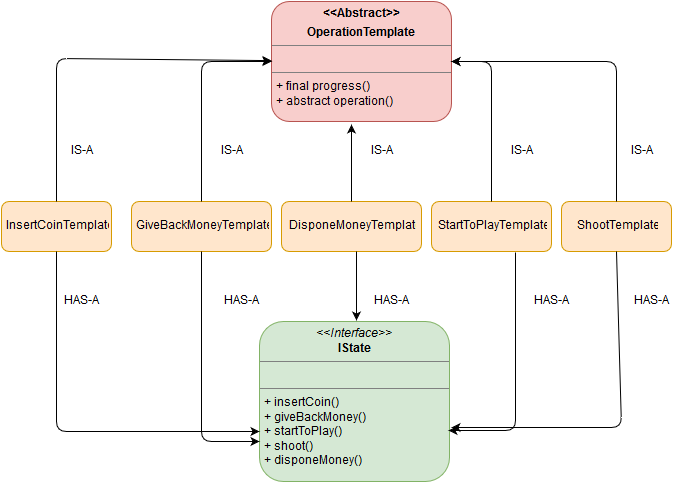

The diagram above was exported from draw.io. Its source (the exported page's mxGraphModel, read from the mxfile embedded in the PNG):
<mxGraphModel dx="1046" dy="579" grid="1" gridSize="10" guides="1" tooltips="1" connect="1" arrows="1" fold="1" page="1" pageScale="1" pageWidth="826" pageHeight="1169" background="#ffffff" math="0" shadow="0">
  <root>
    <mxCell id="0" />
    <mxCell id="1" parent="0" />
    <mxCell id="2529346797b01e9c-1" value="&lt;p style=&quot;margin: 0px ; margin-top: 4px ; text-align: center&quot;&gt;&lt;b&gt;&amp;lt;&amp;lt;Abstract&amp;gt;&amp;gt;&lt;/b&gt;&lt;/p&gt;&lt;p style=&quot;margin: 0px ; margin-top: 4px ; text-align: center&quot;&gt;&lt;b&gt;OperationTemplate&lt;br&gt;&lt;/b&gt;&lt;/p&gt;&lt;hr size=&quot;1&quot;&gt;&lt;p style=&quot;margin: 0px ; margin-left: 4px&quot;&gt;&lt;br&gt;&lt;/p&gt;&lt;hr size=&quot;1&quot;&gt;&lt;p style=&quot;margin: 0px ; margin-left: 4px&quot;&gt;+ final progress()&lt;/p&gt;&lt;p style=&quot;margin: 0px ; margin-left: 4px&quot;&gt;+ abstract operation()&lt;br&gt;&lt;/p&gt;" style="verticalAlign=top;align=left;overflow=fill;fontSize=12;fontFamily=Helvetica;html=1;rounded=1;fillColor=#f8cecc;strokeColor=#b85450;" vertex="1" parent="1">
      <mxGeometry x="330" y="130" width="180" height="120" as="geometry" />
    </mxCell>
    <mxCell id="2529346797b01e9c-2" value="InsertCoinTemplate" style="html=1;rounded=1;fillColor=#ffe6cc;fontSize=12;fontColor=#000000;strokeColor=#d79b00;" vertex="1" parent="1">
      <mxGeometry x="60" y="330" width="110" height="50" as="geometry" />
    </mxCell>
    <mxCell id="2529346797b01e9c-3" value="GiveBackMoneyTemplate" style="html=1;rounded=1;fillColor=#ffe6cc;fontSize=12;fontColor=#000000;strokeColor=#d79b00;" vertex="1" parent="1">
      <mxGeometry x="190" y="330" width="140" height="50" as="geometry" />
    </mxCell>
    <mxCell id="2529346797b01e9c-4" value="DisponeMoneyTemplate" style="html=1;rounded=1;fillColor=#ffe6cc;fontSize=12;fontColor=#000000;strokeColor=#d79b00;" vertex="1" parent="1">
      <mxGeometry x="340" y="330" width="140" height="50" as="geometry" />
    </mxCell>
    <mxCell id="2529346797b01e9c-5" value="StartToPlayTemplate" style="html=1;rounded=1;fillColor=#ffe6cc;fontSize=12;fontColor=#000000;strokeColor=#d79b00;" vertex="1" parent="1">
      <mxGeometry x="490" y="330" width="120" height="50" as="geometry" />
    </mxCell>
    <mxCell id="2529346797b01e9c-6" value="ShootTemplate" style="html=1;rounded=1;fillColor=#ffe6cc;fontSize=12;fontColor=#000000;strokeColor=#d79b00;" vertex="1" parent="1">
      <mxGeometry x="620" y="330" width="110" height="50" as="geometry" />
    </mxCell>
    <mxCell id="2529346797b01e9c-7" value="" style="endArrow=classic;html=1;fontSize=12;fontColor=#000000;exitX=0.5;exitY=0;" edge="1" parent="1" source="2529346797b01e9c-2" target="2529346797b01e9c-1">
      <mxGeometry width="50" height="50" relative="1" as="geometry">
        <mxPoint x="10" y="60" as="sourcePoint" />
        <mxPoint x="60" y="10" as="targetPoint" />
        <Array as="points">
          <mxPoint x="115" y="187" />
        </Array>
      </mxGeometry>
    </mxCell>
    <mxCell id="2529346797b01e9c-8" value="" style="endArrow=classic;html=1;fontSize=12;fontColor=#000000;" edge="1" parent="1" source="2529346797b01e9c-3">
      <mxGeometry width="50" height="50" relative="1" as="geometry">
        <mxPoint x="10" y="60" as="sourcePoint" />
        <mxPoint x="330" y="190" as="targetPoint" />
        <Array as="points">
          <mxPoint x="260" y="190" />
        </Array>
      </mxGeometry>
    </mxCell>
    <mxCell id="2529346797b01e9c-10" value="" style="endArrow=classic;html=1;fontSize=12;fontColor=#000000;exitX=0.5;exitY=0;entryX=0.444;entryY=1.025;entryPerimeter=0;" edge="1" parent="1" source="2529346797b01e9c-4" target="2529346797b01e9c-1">
      <mxGeometry width="50" height="50" relative="1" as="geometry">
        <mxPoint x="10" y="60" as="sourcePoint" />
        <mxPoint x="60" y="10" as="targetPoint" />
      </mxGeometry>
    </mxCell>
    <mxCell id="2529346797b01e9c-11" value="" style="endArrow=classic;html=1;fontSize=12;fontColor=#000000;exitX=0.5;exitY=0;entryX=1;entryY=0.5;" edge="1" parent="1" source="2529346797b01e9c-5" target="2529346797b01e9c-1">
      <mxGeometry width="50" height="50" relative="1" as="geometry">
        <mxPoint x="10" y="60" as="sourcePoint" />
        <mxPoint x="60" y="10" as="targetPoint" />
        <Array as="points">
          <mxPoint x="550" y="190" />
        </Array>
      </mxGeometry>
    </mxCell>
    <mxCell id="2529346797b01e9c-12" value="" style="endArrow=classic;html=1;fontSize=12;fontColor=#000000;entryX=1;entryY=0.5;" edge="1" parent="1" source="2529346797b01e9c-6" target="2529346797b01e9c-1">
      <mxGeometry width="50" height="50" relative="1" as="geometry">
        <mxPoint x="10" y="60" as="sourcePoint" />
        <mxPoint x="520" y="200" as="targetPoint" />
        <Array as="points">
          <mxPoint x="675" y="190" />
        </Array>
      </mxGeometry>
    </mxCell>
    <mxCell id="2529346797b01e9c-13" value="&lt;p style=&quot;margin: 0px ; margin-top: 4px ; text-align: center&quot;&gt;&lt;i&gt;&amp;lt;&amp;lt;Interface&amp;gt;&amp;gt;&lt;/i&gt;&lt;br&gt;&lt;b&gt;IState&lt;/b&gt;&lt;/p&gt;&lt;hr size=&quot;1&quot;&gt;&lt;p style=&quot;margin: 0px ; margin-left: 4px&quot;&gt;&lt;br&gt;&lt;/p&gt;&lt;hr size=&quot;1&quot;&gt;&lt;p style=&quot;margin: 0px ; margin-left: 4px&quot;&gt;+ insertCoin()&lt;br&gt;+ giveBackMoney()&lt;/p&gt;&lt;p style=&quot;margin: 0px ; margin-left: 4px&quot;&gt;+ startToPlay()&lt;/p&gt;&lt;p style=&quot;margin: 0px ; margin-left: 4px&quot;&gt;+ shoot()&lt;/p&gt;&lt;p style=&quot;margin: 0px ; margin-left: 4px&quot;&gt;+ disponeMoney()&lt;br&gt;&lt;/p&gt;" style="verticalAlign=top;align=left;overflow=fill;fontSize=12;fontFamily=Helvetica;html=1;rounded=1;fillColor=#d5e8d4;strokeColor=#82b366;" vertex="1" parent="1">
      <mxGeometry x="318" y="450" width="190" height="160" as="geometry" />
    </mxCell>
    <mxCell id="2529346797b01e9c-16" value="IS-A" style="text;html=1;strokeColor=none;fillColor=none;align=center;verticalAlign=middle;whiteSpace=wrap;rounded=1;fontSize=12;fontColor=#000000;" vertex="1" parent="1">
      <mxGeometry x="120" y="270" width="40" height="20" as="geometry" />
    </mxCell>
    <mxCell id="2529346797b01e9c-17" value="IS-A" style="text;html=1;strokeColor=none;fillColor=none;align=center;verticalAlign=middle;whiteSpace=wrap;rounded=1;fontSize=12;fontColor=#000000;" vertex="1" parent="1">
      <mxGeometry x="270" y="270" width="40" height="20" as="geometry" />
    </mxCell>
    <mxCell id="2529346797b01e9c-18" value="IS-A" style="text;html=1;strokeColor=none;fillColor=none;align=center;verticalAlign=middle;whiteSpace=wrap;rounded=1;fontSize=12;fontColor=#000000;" vertex="1" parent="1">
      <mxGeometry x="420" y="270" width="40" height="20" as="geometry" />
    </mxCell>
    <mxCell id="2529346797b01e9c-19" value="IS-A" style="text;html=1;strokeColor=none;fillColor=none;align=center;verticalAlign=middle;whiteSpace=wrap;rounded=1;fontSize=12;fontColor=#000000;" vertex="1" parent="1">
      <mxGeometry x="560" y="270" width="40" height="20" as="geometry" />
    </mxCell>
    <mxCell id="2529346797b01e9c-20" value="IS-A" style="text;html=1;strokeColor=none;fillColor=none;align=center;verticalAlign=middle;whiteSpace=wrap;rounded=1;fontSize=12;fontColor=#000000;" vertex="1" parent="1">
      <mxGeometry x="680" y="270" width="40" height="20" as="geometry" />
    </mxCell>
    <mxCell id="2529346797b01e9c-21" value="" style="endArrow=classic;html=1;fontSize=12;fontColor=#000000;entryX=0;entryY=0.688;entryPerimeter=0;" edge="1" parent="1" source="2529346797b01e9c-2" target="2529346797b01e9c-13">
      <mxGeometry width="50" height="50" relative="1" as="geometry">
        <mxPoint x="10" y="140" as="sourcePoint" />
        <mxPoint x="60" y="90" as="targetPoint" />
        <Array as="points">
          <mxPoint x="115" y="560" />
        </Array>
      </mxGeometry>
    </mxCell>
    <mxCell id="2529346797b01e9c-22" value="" style="endArrow=classic;html=1;fontSize=12;fontColor=#000000;entryX=0;entryY=0.75;" edge="1" parent="1" source="2529346797b01e9c-3" target="2529346797b01e9c-13">
      <mxGeometry width="50" height="50" relative="1" as="geometry">
        <mxPoint x="10" y="140" as="sourcePoint" />
        <mxPoint x="60" y="90" as="targetPoint" />
        <Array as="points">
          <mxPoint x="260" y="570" />
        </Array>
      </mxGeometry>
    </mxCell>
    <mxCell id="2529346797b01e9c-23" value="" style="endArrow=classic;html=1;fontSize=12;fontColor=#000000;" edge="1" parent="1">
      <mxGeometry width="50" height="50" relative="1" as="geometry">
        <mxPoint x="415" y="380" as="sourcePoint" />
        <mxPoint x="415" y="449" as="targetPoint" />
      </mxGeometry>
    </mxCell>
    <mxCell id="2529346797b01e9c-24" value="" style="endArrow=classic;html=1;fontSize=12;fontColor=#000000;entryX=0.995;entryY=0.681;entryPerimeter=0;exitX=0.7;exitY=1.02;exitPerimeter=0;" edge="1" parent="1" source="2529346797b01e9c-5" target="2529346797b01e9c-13">
      <mxGeometry width="50" height="50" relative="1" as="geometry">
        <mxPoint x="570" y="390" as="sourcePoint" />
        <mxPoint x="60" y="90" as="targetPoint" />
        <Array as="points">
          <mxPoint x="574" y="559" />
        </Array>
      </mxGeometry>
    </mxCell>
    <mxCell id="2529346797b01e9c-25" value="" style="endArrow=classic;html=1;fontSize=12;fontColor=#000000;exitX=0.5;exitY=1;entryX=1.011;entryY=0.663;entryPerimeter=0;" edge="1" parent="1" source="2529346797b01e9c-6" target="2529346797b01e9c-13">
      <mxGeometry width="50" height="50" relative="1" as="geometry">
        <mxPoint x="10" y="140" as="sourcePoint" />
        <mxPoint x="60" y="90" as="targetPoint" />
        <Array as="points">
          <mxPoint x="680" y="556" />
        </Array>
      </mxGeometry>
    </mxCell>
    <mxCell id="2529346797b01e9c-26" value="HAS-A" style="text;html=1;strokeColor=none;fillColor=none;align=center;verticalAlign=middle;whiteSpace=wrap;rounded=1;fontSize=12;fontColor=#000000;" vertex="1" parent="1">
      <mxGeometry x="120" y="420" width="40" height="20" as="geometry" />
    </mxCell>
    <mxCell id="2529346797b01e9c-27" value="HAS-A" style="text;html=1;strokeColor=none;fillColor=none;align=center;verticalAlign=middle;whiteSpace=wrap;rounded=1;fontSize=12;fontColor=#000000;" vertex="1" parent="1">
      <mxGeometry x="280" y="420" width="40" height="20" as="geometry" />
    </mxCell>
    <mxCell id="2529346797b01e9c-28" value="HAS-A" style="text;html=1;strokeColor=none;fillColor=none;align=center;verticalAlign=middle;whiteSpace=wrap;rounded=1;fontSize=12;fontColor=#000000;" vertex="1" parent="1">
      <mxGeometry x="430" y="420" width="40" height="20" as="geometry" />
    </mxCell>
    <mxCell id="2529346797b01e9c-29" value="HAS-A" style="text;html=1;strokeColor=none;fillColor=none;align=center;verticalAlign=middle;whiteSpace=wrap;rounded=1;fontSize=12;fontColor=#000000;" vertex="1" parent="1">
      <mxGeometry x="590" y="420" width="40" height="20" as="geometry" />
    </mxCell>
    <mxCell id="2529346797b01e9c-30" value="HAS-A" style="text;html=1;strokeColor=none;fillColor=none;align=center;verticalAlign=middle;whiteSpace=wrap;rounded=1;fontSize=12;fontColor=#000000;" vertex="1" parent="1">
      <mxGeometry x="690" y="420" width="40" height="20" as="geometry" />
    </mxCell>
  </root>
</mxGraphModel>